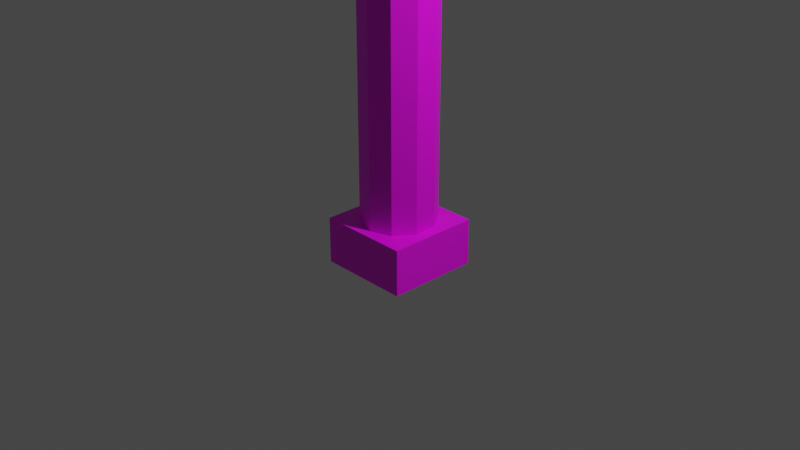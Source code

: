 # Source: pillar.blend  (saved by Blender 3.3.6; exported with 4.5.12 LTS)
import bpy
from mathutils import Matrix  # noqa: F401  (used for matrix-valued properties, if any)

bpy.ops.wm.read_factory_settings(use_empty=True)
scene = bpy.context.scene
scene.name = 'Scene'

# ---- collections
col_collection = bpy.data.collections.new('Collection'); scene.collection.children.link(col_collection)

# ---- images (referenced by path relative to the original .blend; pixels are not part of the script)
import os
ASSET_DIR = os.environ.get("B2B_ASSET_DIR", "")  # directory of the original .blend (textures are referenced by path, not embedded)
HERE = os.path.dirname(os.path.abspath(__file__))  # packed textures are extracted next to this script under _unpacked/

def load_image(name, relpath, width, height, colorspace="sRGB"):
    """Load a texture the original file referenced (path relative to the .blend, or extracted next to this script)."""
    p = next((c for c in (os.path.join(HERE, relpath), os.path.join(ASSET_DIR, relpath)) if relpath and os.path.exists(c)), "")
    if p:
        img = bpy.data.images.load(p, check_existing=True)
        img.name = name
    else:  # same state as the original file: an image datablock whose file is absent (Cycles renders it pink)
        img = bpy.data.images.new(name, width, height)
        img.source = "FILE"
        img.filepath = "//" + (relpath or name)
    img.colorspace_settings.name = colorspace
    return img
img_sidewalk_jpg = load_image('sidewalk.jpg', 'Textures/sidewalk.jpg', 1024, 1024, 'sRGB')

# ---- materials (node trees are filled in below, after node groups)
mat_p = bpy.data.materials.new('p')
mat_p.use_transparent_shadow = False

# ---- material node trees
mat_p.use_nodes = True; mat_p.node_tree.nodes.clear()
_N = mat_p.node_tree.nodes; _L = mat_p.node_tree.links
n0 = _N.new('ShaderNodeBsdfPrincipled'); n0.name = 'Principled BSDF'; n0.location = (10, 300)
n0.distribution = 'GGX'
n0.subsurface_method = 'RANDOM_WALK_SKIN'
n0.inputs[3].default_value = 1.45
n0.inputs[27].default_value = (0.0, 0.0, 0.0, 1.0)
n0.inputs[28].default_value = 1.0
n1 = _N.new('ShaderNodeOutputMaterial'); n1.name = 'Material Output'; n1.location = (300, 300)
n2 = _N.new('ShaderNodeTexImage'); n2.name = 'Image Texture'; n2.location = (-280, 270)
n2.image = img_sidewalk_jpg
_L.new(n0.outputs[0], n1.inputs[0])
_L.new(n2.outputs[0], n0.inputs[0])
n1.is_active_output = True

# ---- world
world_world = bpy.data.worlds.new('World'); scene.world = world_world
world_world.use_nodes = True; world_world.node_tree.nodes.clear()
_N = world_world.node_tree.nodes; _L = world_world.node_tree.links
n0 = _N.new('ShaderNodeOutputWorld'); n0.name = 'World Output'; n0.location = (300, 300)
n1 = _N.new('ShaderNodeBackground'); n1.name = 'Background'; n1.location = (10, 300)
n1.inputs[0].default_value = (0.05088, 0.05088, 0.05088, 1.0)
_L.new(n1.outputs[0], n0.inputs[0])
n0.is_active_output = True
world_world.color = (0.05088, 0.05088, 0.05088)
world_world.use_sun_shadow = False
world_world.sun_shadow_jitter_overblur = 0.0

# ---- cameras
cam_camera = bpy.data.cameras.new('Camera')
cam_camera.clip_end = 100.0
cam_camera.ortho_scale = 7.314

# ---- lights
light_light = bpy.data.lights.new('Light', 'POINT')
light_light.transmission_factor = 0.0
light_light.energy = 1000.0
light_light.shadow_soft_size = 0.1
light_light.shadow_maximum_resolution = 0.006
light_light.use_absolute_resolution = True

# ---- meshes
me_cube_001 = bpy.data.meshes.new('Cube.001')
me_cube_001.from_pydata([(-0.5, -0.5, -0.5), (-0.5, -0.5, 0.0), (-0.5, 0.5, -0.5), (-0.5, 0.5, 0.0), (0.5, -0.5, -0.5), (0.5, -0.5, 0.0), (0.5, 0.5, -0.5), (0.5, 0.5, 0.0), (0.0, 0.4, -0.5), (0.0, 0.4, 0.5), (0.2351, 0.3236, -0.5), (0.2351, 0.3236, 0.5), (0.3804, 0.1236, -0.5), (0.3804, 0.1236, 0.5), (0.3804, -0.1236, -0.5), (0.3804, -0.1236, 0.5), (0.2351, -0.3236, -0.5), (0.2351, -0.3236, 0.5), (0.0, -0.4, -0.5), (0.0, -0.4, 0.5), (-0.2351, -0.3236, -0.5), (-0.2351, -0.3236, 0.5), (-0.3804, -0.1236, -0.5), (-0.3804, -0.1236, 0.5), (-0.3804, 0.1236, -0.5), (-0.3804, 0.1236, 0.5), (-0.2351, 0.3236, -0.5), (-0.2351, 0.3236, 0.5), (0.2351, 0.3236, 30.5), (0.0, 0.4, 30.5), (0.3804, 0.1236, 30.5), (0.3804, -0.1236, 30.5), (0.2351, -0.3236, 30.5), (0.0, -0.4, 30.5), (-0.2351, -0.3236, 30.5), (-0.3804, -0.1236, 30.5), (-0.3804, 0.1236, 30.5), (-0.2351, 0.3236, 30.5), (-0.5, -0.5, 30.0), (-0.5, -0.5, 30.5), (-0.5, 0.5, 30.0), (-0.5, 0.5, 30.5), (0.5, -0.5, 30.0), (0.5, -0.5, 30.5), (0.5, 0.5, 30.0), (0.5, 0.5, 30.5)], [], [(0, 1, 3, 2), (2, 3, 7, 6), (6, 7, 5, 4), (4, 5, 1, 0), (2, 6, 4, 0), (7, 3, 1, 5), (8, 9, 11, 10), (10, 11, 13, 12), (12, 13, 15, 14), (14, 15, 17, 16), (16, 17, 19, 18), (18, 19, 21, 20), (20, 21, 23, 22), (22, 23, 25, 24), (19, 17, 32, 33), (24, 25, 27, 26), (26, 27, 9, 8), (8, 10, 12, 14, 16, 18, 20, 22, 24, 26), (28, 29, 37, 36, 35, 34, 33, 32, 31, 30), (17, 15, 31, 32), (11, 9, 29, 28), (15, 13, 30, 31), (13, 11, 28, 30), (9, 27, 37, 29), (27, 25, 36, 37), (25, 23, 35, 36), (23, 21, 34, 35), (21, 19, 33, 34), (38, 39, 41, 40), (40, 41, 45, 44), (44, 45, 43, 42), (42, 43, 39, 38), (40, 44, 42, 38), (45, 41, 39, 43)])
_uv = me_cube_001.uv_layers.new(name='UVMap')
_uv.uv.foreach_set('vector', [0.375, 0.0, 0.625, 0.0, 0.625, 0.25, 0.375, 0.25, 0.375, 0.25, 0.625, 0.25, 0.625, 0.5, 0.375, 0.5, 0.375, 0.5, 0.625, 0.5, 0.625, 0.75, 0.375, 0.75, 0.375, 0.75, 0.625, 0.75, 0.625, 1.0, 0.375, 1.0, 0.125, 0.5, 0.375, 0.5, 0.375, 0.75, 0.125, 0.75, 0.625, 0.5, 0.875, 0.5, 0.875, 0.75, 0.625, 0.75, 1.0, 0.5, 1.0, 1.0, 0.9, 1.0, 0.9, 0.5, 0.9, 0.5, 0.9, 1.0, 0.8, 1.0, 0.8, 0.5, 0.8, 0.5, 0.8, 1.0, 0.7, 1.0, 0.7, 0.5, 0.7, 0.5, 0.7, 1.0, 0.6, 1.0, 0.6, 0.5, 0.6, 0.5, 0.6, 1.0, 0.5, 1.0, 0.5, 0.5, 0.5, 0.5, 0.5, 1.0, 0.4, 1.0, 0.4, 0.5, 0.4, 0.5, 0.4, 1.0, 0.3, 1.0, 0.3, 0.5, 0.3, 0.5, 0.3, 1.0, 0.2, 1.0, 0.2, 0.5, 0.3, -29.5, 0.7, -29.5, 0.7, 30.5, 0.3, 30.5, 0.2, 0.5, 0.2, 1.0, 0.1, 1.0, 0.1, 0.5, 0.1, 0.5, 0.1, 1.0, -7.451e-08, 1.0, -7.451e-08, 0.5, 0.75, 0.49, 0.8911, 0.4442, 0.9783, 0.3242, 0.9783, 0.1758, 0.8911, 0.05584, 0.75, 0.01, 0.6089, 0.05584, 0.5217, 0.1758, 0.5217, 0.3242, 0.6089, 0.4442, 0.3911, 0.4442, 0.25, 0.49, 0.1089, 0.4442, 0.02175, 0.3242, 0.02175, 0.1758, 0.1089, 0.05584, 0.25, 0.01, 0.3911, 0.05584, 0.4783, 0.1758, 0.4783, 0.3242, 0.3, -29.5, 0.7, -29.5, 0.7, 30.5, 0.3, 30.5, 0.3, -29.5, 0.7, -29.5, 0.7, 30.5, 0.3, 30.5, 0.3, -29.5, 0.7, -29.5, 0.7, 30.5, 0.3, 30.5, 0.3, -29.5, 0.7, -29.5, 0.7, 30.5, 0.3, 30.5, 0.3, -29.5, 0.7, -29.5, 0.7, 30.5, 0.3, 30.5, 0.3, -29.5, 0.7, -29.5, 0.7, 30.5, 0.3, 30.5, 0.3, -29.5, 0.7, -29.5, 0.7, 30.5, 0.3, 30.5, 0.3, -29.5, 0.7, -29.5, 0.7, 30.5, 0.3, 30.5, 0.3, -29.5, 0.7, -29.5, 0.7, 30.5, 0.3, 30.5, 0.375, 0.0, 0.625, 0.0, 0.625, 0.25, 0.375, 0.25, 0.375, 0.25, 0.625, 0.25, 0.625, 0.5, 0.375, 0.5, 0.375, 0.5, 0.625, 0.5, 0.625, 0.75, 0.375, 0.75, 0.375, 0.75, 0.625, 0.75, 0.625, 1.0, 0.375, 1.0, 0.125, 0.5, 0.375, 0.5, 0.375, 0.75, 0.125, 0.75, 0.625, 0.5, 0.875, 0.5, 0.875, 0.75, 0.625, 0.75])
me_cube_001.materials.append(mat_p)
me_cube_001.update()

# ---- objects
ob_light = bpy.data.objects.new('Light', light_light)
ob_camera = bpy.data.objects.new('Camera', cam_camera)
ob_cube = bpy.data.objects.new('Cube', me_cube_001)

# ---- transforms, parenting, visibility, modifiers, constraints
ob_light.location = (4.076, 1.005, 5.904)
ob_light.rotation_euler = (0.6503, 0.05522, 1.866)
ob_light.lock_rotations_4d = False
ob_light.empty_display_type = 'ARROWS'
ob_light.color = (0.0, 0.0, 0.0, 0.0)
ob_light.lineart.crease_threshold = 0.0
ob_camera.location = (7.359, -6.926, 4.958)
ob_camera.rotation_euler = (1.109, 0.0, 0.8149)
ob_camera.lock_rotations_4d = False
ob_camera.empty_display_type = 'ARROWS'
ob_camera.color = (0.0, 0.0, 0.0, 0.0)
ob_camera.display_type = 'WIRE'
ob_camera.lineart.crease_threshold = 0.0
ob_cube.location = (0.0, 0.0, 0.0)

# ---- collection membership
col_collection.objects.link(ob_light)
col_collection.objects.link(ob_camera)
col_collection.objects.link(ob_cube)

# ---- scene / render settings (as saved in the file)
scene.camera = ob_camera
scene.frame_start = 1; scene.frame_end = 250; scene.frame_set(82)
scene.render.engine = 'BLENDER_EEVEE_NEXT'
scene.cycles.sampling_pattern = 'TABULATED_SOBOL'
scene.cycles.use_light_tree = False
scene.view_settings.view_transform = 'Filmic'
bpy.context.view_layer.update()

